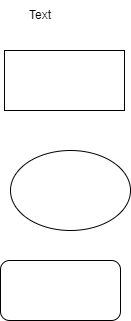

The diagram above was exported from draw.io. Its source (the exported page's mxGraphModel, read from the mxfile embedded in the PNG):
<mxGraphModel dx="1550" dy="812" grid="1" gridSize="10" guides="1" tooltips="1" connect="1" arrows="1" fold="1" page="1" pageScale="1" pageWidth="827" pageHeight="1169" math="0" shadow="0">
  <root>
    <mxCell id="0" />
    <mxCell id="1" parent="0" />
    <mxCell id="54nNG93iTGJI0MTmnzx0-1" value="" style="rounded=0;whiteSpace=wrap;html=1;" vertex="1" parent="1">
      <mxGeometry x="354" y="180" width="120" height="60" as="geometry" />
    </mxCell>
    <mxCell id="54nNG93iTGJI0MTmnzx0-2" value="" style="rounded=1;whiteSpace=wrap;html=1;" vertex="1" parent="1">
      <mxGeometry x="350" y="390" width="120" height="60" as="geometry" />
    </mxCell>
    <mxCell id="54nNG93iTGJI0MTmnzx0-3" value="Text" style="text;html=1;strokeColor=none;fillColor=none;align=center;verticalAlign=middle;whiteSpace=wrap;rounded=0;" vertex="1" parent="1">
      <mxGeometry x="360" y="130" width="60" height="30" as="geometry" />
    </mxCell>
    <mxCell id="54nNG93iTGJI0MTmnzx0-4" value="" style="ellipse;whiteSpace=wrap;html=1;" vertex="1" parent="1">
      <mxGeometry x="360" y="280" width="120" height="80" as="geometry" />
    </mxCell>
  </root>
</mxGraphModel>